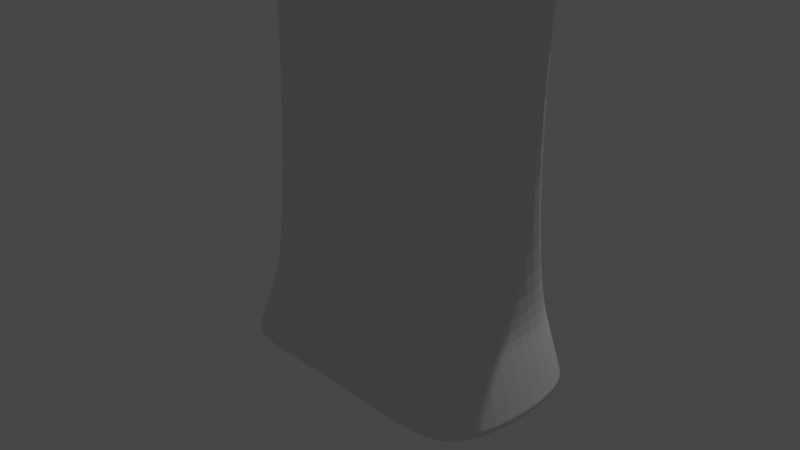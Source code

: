 # Source: ENRIQUE_JUAN_MANO.blend  (saved by Blender 2.93.21; exported with 4.5.12 LTS)
import bpy
from mathutils import Matrix  # noqa: F401  (used for matrix-valued properties, if any)

bpy.ops.wm.read_factory_settings(use_empty=True)
scene = bpy.context.scene
scene.name = 'Scene'

# ---- collections
col_collection = bpy.data.collections.new('Collection'); scene.collection.children.link(col_collection)

# ---- materials (node trees are filled in below, after node groups)
mat_material = bpy.data.materials.new('Material')
mat_material.alpha_threshold = 0.0
mat_material.use_transparent_shadow = False
mat_material.line_color = (0.0, 0.0, 0.0, 1.0)

# ---- material node trees
mat_material.use_nodes = True; mat_material.node_tree.nodes.clear()
_N = mat_material.node_tree.nodes; _L = mat_material.node_tree.links
n0 = _N.new('ShaderNodeOutputMaterial'); n0.name = 'Material Output'; n0.location = (300, 300)
n1 = _N.new('ShaderNodeBsdfPrincipled'); n1.name = 'Principled BSDF'; n1.location = (10, 300)
n1.distribution = 'GGX'
n1.subsurface_method = 'BURLEY'
n1.inputs[2].default_value = 0.4
n1.inputs[3].default_value = 1.45
n1.inputs[27].default_value = (0.0, 0.0, 0.0, 1.0)
n1.inputs[28].default_value = 1.0
_L.new(n1.outputs[0], n0.inputs[0])
n0.is_active_output = True

# ---- world
world_world = bpy.data.worlds.new('World'); scene.world = world_world
world_world.use_nodes = True; world_world.node_tree.nodes.clear()
_N = world_world.node_tree.nodes; _L = world_world.node_tree.links
n0 = _N.new('ShaderNodeOutputWorld'); n0.name = 'World Output'; n0.location = (300, 300)
n1 = _N.new('ShaderNodeBackground'); n1.name = 'Background'; n1.location = (10, 300)
n1.inputs[0].default_value = (0.05088, 0.05088, 0.05088, 1.0)
_L.new(n1.outputs[0], n0.inputs[0])
n0.is_active_output = True
world_world.color = (0.05088, 0.05088, 0.05088)
world_world.use_sun_shadow = False
world_world.sun_shadow_jitter_overblur = 0.0

# ---- cameras
cam_camera = bpy.data.cameras.new('Camera')
cam_camera.clip_end = 100.0
cam_camera.ortho_scale = 7.314

# ---- lights
light_light = bpy.data.lights.new('Light', 'POINT')
light_light.transmission_factor = 0.0
light_light.energy = 1000.0
light_light.shadow_soft_size = 0.1
light_light.shadow_maximum_resolution = 0.006
light_light.use_absolute_resolution = True

# ---- meshes
me_cube = bpy.data.meshes.new('Cube')
me_cube.from_pydata([(1.076, 0.7398, 6.818), (1.0, 1.0, -1.0), (1.076, -0.3822, 6.7), (1.0, -1.0, -1.0), (-1.496, 0.4527, 6.292), (-1.0, 1.0, -1.0), (-1.376, -0.7183, 6.508), (-1.0, -1.0, -1.0), (0.7751, 0.8053, 0.0), (-0.7029, -0.8053, 0.008685), (0.7751, -0.8053, 0.0), (-0.7029, 0.8053, 0.008685), (-0.5794, -0.8053, 3.382), (0.8351, 0.6435, 3.523), (0.8335, -0.905, 3.512), (-0.5794, 0.6325, 3.393), (-1.308, -0.8608, 5.131), (1.245, 0.9655, 5.552), (1.279, -0.4513, 5.388), (-1.338, 1.12, 5.112), (1.979, 0.9473, 5.222), (1.946, -1.102, 5.012), (-1.154, 0.9336, 4.237), (-1.16, -1.427, 4.28), (-1.367, -0.734, 6.076), (1.252, 1.09, 6.221), (1.279, -0.6628, 6.178), (-1.397, 0.8538, 5.818), (1.558, 0.7706, 6.129), (1.55, -0.4234, 5.964), (2.108, 0.8668, 5.65), (2.099, -0.4817, 5.482), (1.75, 0.6763, 6.556), (1.742, -0.425, 6.411), (2.299, 0.7724, 6.077), (2.291, -0.4088, 5.926), (2.405, 0.4633, 7.31), (2.398, -0.4608, 7.178), (2.899, 0.5166, 7.038), (2.892, -0.4519, 6.903), (0.0, 1.0, -1.0), (-0.4176, -0.2582, 6.975), (0.0, -1.0, -1.0), (-0.4164, 0.95, 7.279), (0.005077, 0.8053, 0.0), (0.005077, -0.8053, 0.0), (0.0351, 0.6383, 3.462), (0.0351, -0.8053, 3.452), (-0.01414, 1.046, 5.331), (0.01582, -0.221, 5.353), (0.4924, -0.3185, 4.695), (0.4924, 0.9176, 4.683), (-0.0331, 0.98, 6.201), (-0.001911, -0.581, 6.264), (0.5, -1.0, -1.0), (0.2577, 0.9022, 6.958), (0.4077, 0.8053, 0.0), (0.4528, 0.6409, 3.493), (0.6662, 1.045, 5.441), (1.334, 0.9268, 4.905), (0.6084, 1.055, 6.341), (0.5, 1.0, -1.0), (0.2653, -0.3366, 6.782), (0.4077, -0.8053, 0.0), (0.4518, -0.8683, 3.482), (0.7113, -0.3713, 5.463), (1.347, -0.5801, 4.902), (0.6364, -0.6829, 6.358), (-0.5, 1.0, -1.0), (-0.8684, -0.5562, 6.77), (-0.3976, -0.8053, 0.0), (-0.3826, -0.8053, 3.421), (-0.6645, -0.3787, 5.242), (-0.3524, -0.4283, 4.487), (-0.6445, -0.6575, 6.17), (-0.5, -1.0, -1.0), (-0.9861, 0.8038, 6.627), (-0.3976, 0.8053, 0.0), (-0.3826, 0.6358, 3.432), (-0.6945, 1.047, 5.222), (-0.3495, 0.9083, 4.46), (-0.6743, 0.9592, 5.934), (1.166, 0.7398, 7.665), (1.166, -0.482, 7.665), (0.4991, 0.7398, 7.808), (0.4991, -0.482, 7.808), (1.161, 0.7398, 8.515), (1.161, -0.5475, 8.515), (0.5594, 0.7398, 8.659), (0.5594, -0.5475, 8.659), (1.131, 0.6515, 10.02), (1.131, -0.4591, 10.02), (0.5302, 0.6515, 10.16), (0.5302, -0.4591, 10.16), (0.2759, -0.5088, 8.396), (-0.277, -0.5088, 8.378), (-0.277, 0.8905, 8.378), (0.2759, 0.8905, 8.396), (0.2447, -0.3283, 9.456), (-0.3246, -0.3283, 9.444), (-0.3246, 0.959, 9.444), (0.2447, 0.959, 9.456), (0.1592, -0.1887, 10.53), (-0.392, -0.1887, 10.51), (-0.392, 0.8195, 10.51), (0.1592, 0.8195, 10.53), (-1.071, 0.7785, 7.69), (-0.5669, 0.7785, 8.035), (-0.5669, -0.5088, 8.035), (-1.071, -0.5088, 7.69), (-1.326, 0.7785, 8.536), (-0.6669, 0.7785, 8.881), (-0.6669, -0.5088, 8.881), (-1.326, -0.5088, 8.536), (-1.702, 0.7039, 9.689), (-1.119, 0.7039, 10.03), (-1.119, -0.4342, 10.03), (-1.702, -0.4342, 9.689), (-1.191, -0.4121, 7.59), (-1.644, -0.4773, 7.052), (-1.766, 0.527, 6.8), (-1.313, 0.5922, 7.338), (-1.495, -0.3743, 8.044), (-2.0, -0.4391, 7.509), (-2.0, 0.6036, 7.432), (-1.495, 0.6684, 7.967), (-1.983, -0.1402, 8.703), (-2.347, -0.2061, 8.159), (-2.347, 0.5623, 8.102), (-1.983, 0.6281, 8.646), (0.8875, 0.9027, -0.5), (0.8875, -0.9027, -0.5), (-0.8514, 0.9027, -0.4957), (-0.8514, -0.9027, -0.4957), (0.002539, -0.9027, -0.5), (0.002539, 0.9027, -0.5), (0.4539, -0.9027, -0.5), (0.4539, 0.9027, -0.5), (-0.4488, 0.9027, -0.5), (-0.4488, -0.9027, -0.5), (0.9438, 0.9513, -0.75), (0.9438, -0.9513, -0.75), (-0.9257, 0.9513, -0.7478), (0.001269, -0.9513, -0.75), (0.001269, 0.9513, -0.75), (0.4769, -0.9513, -0.75), (0.4769, 0.9513, -0.75), (-0.4744, 0.9513, -0.75), (-0.4744, -0.9513, -0.75), (-0.9257, -0.9513, -0.7478), (0.9719, 0.9757, -0.875), (0.9719, -0.9757, -0.875), (-0.9629, 0.9757, -0.8739), (0.0006346, -0.9757, -0.875), (0.0006346, 0.9757, -0.875), (0.4885, -0.9757, -0.875), (0.4885, 0.9757, -0.875), (-0.4872, 0.9757, -0.875), (-0.4872, -0.9757, -0.875), (-0.9629, -0.9757, -0.8739)], [], [(4, 6, 119, 120), (74, 69, 6, 24), (24, 6, 4, 27), (61, 1, 3, 54), (25, 0, 2, 26), (60, 55, 0, 25), (137, 56, 8, 130), (130, 8, 10, 131), (133, 9, 11, 132), (139, 70, 9, 133), (56, 57, 13, 8), (8, 13, 14, 10), (9, 12, 15, 11), (70, 71, 12, 9), (59, 58, 17, 20), (21, 20, 30, 31), (23, 16, 19, 22), (73, 72, 16, 23), (71, 73, 23, 12), (12, 23, 22, 15), (13, 20, 21, 14), (57, 59, 20, 13), (58, 60, 25, 17), (17, 25, 26, 18), (16, 24, 27, 19), (72, 74, 24, 16), (30, 28, 32, 34), (20, 17, 28, 30), (18, 21, 31, 29), (17, 18, 29, 28), (33, 35, 39, 37), (29, 31, 35, 33), (28, 29, 33, 32), (31, 30, 34, 35), (38, 36, 37, 39), (32, 33, 37, 36), (35, 34, 38, 39), (34, 32, 36, 38), (65, 67, 53, 49), (79, 81, 52, 48), (78, 80, 51, 46), (64, 66, 50, 47), (66, 65, 49, 50), (80, 79, 48, 51), (63, 64, 47, 45), (77, 78, 46, 44), (136, 63, 45, 134), (138, 77, 44, 135), (81, 76, 43, 52), (68, 40, 42, 75), (67, 62, 41, 53), (62, 55, 97, 94), (0, 55, 84, 82), (26, 2, 62, 67), (131, 10, 63, 136), (10, 14, 64, 63), (21, 18, 65, 66), (14, 21, 66, 64), (18, 26, 67, 65), (48, 52, 60, 58), (46, 51, 59, 57), (51, 48, 58, 59), (44, 46, 57, 56), (135, 44, 56, 137), (52, 43, 55, 60), (40, 61, 54, 42), (5, 68, 75, 7), (27, 4, 76, 81), (132, 11, 77, 138), (11, 15, 78, 77), (22, 19, 79, 80), (15, 22, 80, 78), (19, 27, 81, 79), (49, 53, 74, 72), (47, 50, 73, 71), (50, 49, 72, 73), (45, 47, 71, 70), (134, 45, 70, 139), (53, 41, 69, 74), (41, 43, 107, 108), (85, 83, 87, 89), (55, 62, 85, 84), (62, 2, 83, 85), (2, 0, 82, 83), (88, 89, 93, 92), (83, 82, 86, 87), (84, 85, 89, 88), (82, 84, 88, 86), (90, 92, 93, 91), (86, 88, 92, 90), (89, 87, 91, 93), (87, 86, 90, 91), (97, 96, 100, 101), (55, 43, 96, 97), (43, 41, 95, 96), (41, 62, 94, 95), (98, 101, 105, 102), (95, 94, 98, 99), (94, 97, 101, 98), (96, 95, 99, 100), (105, 104, 103, 102), (100, 99, 103, 104), (101, 100, 104, 105), (99, 98, 102, 103), (106, 109, 113, 110), (43, 76, 106, 107), (76, 69, 109, 106), (69, 41, 108, 109), (113, 112, 116, 117), (108, 107, 111, 112), (109, 108, 112, 113), (107, 106, 110, 111), (115, 114, 117, 116), (111, 110, 114, 115), (110, 113, 117, 114), (112, 111, 115, 116), (118, 121, 125, 122), (69, 76, 121, 118), (76, 4, 120, 121), (6, 69, 118, 119), (125, 124, 128, 129), (120, 119, 123, 124), (121, 120, 124, 125), (119, 118, 122, 123), (129, 128, 127, 126), (123, 122, 126, 127), (122, 125, 129, 126), (124, 123, 127, 128), (143, 134, 139, 148), (142, 132, 138, 147), (144, 135, 137, 146), (141, 131, 136, 145), (147, 138, 135, 144), (145, 136, 134, 143), (148, 139, 133, 149), (149, 133, 132, 142), (140, 130, 131, 141), (146, 137, 130, 140), (156, 146, 140, 150), (150, 140, 141, 151), (159, 149, 142, 152), (158, 148, 149, 159), (155, 145, 143, 153), (157, 147, 144, 154), (151, 141, 145, 155), (154, 144, 146, 156), (152, 142, 147, 157), (153, 143, 148, 158), (42, 153, 158, 75), (5, 152, 157, 68), (40, 154, 156, 61), (3, 151, 155, 54), (68, 157, 154, 40), (54, 155, 153, 42), (75, 158, 159, 7), (7, 159, 152, 5), (1, 150, 151, 3), (61, 156, 150, 1)])
_uv = me_cube.uv_layers.new(name='UVMap')
_uv.uv.foreach_set('vector', [0.625, 0.25, 0.625, 0.0, 0.625, 0.0, 0.625, 0.25, 0.6094, 0.9375, 0.625, 0.9375, 0.625, 1.0, 0.6094, 1.0, 0.6094, 0.0, 0.625, 0.0, 0.625, 0.25, 0.6094, 0.25, 0.3125, 0.5, 0.375, 0.5, 0.375, 0.75, 0.3125, 0.75, 0.6094, 0.5, 0.625, 0.5, 0.625, 0.75, 0.6094, 0.75, 0.6094, 0.4375, 0.625, 0.4375, 0.625, 0.5, 0.6094, 0.5, 0.4375, 0.4375, 0.5, 0.4375, 0.5, 0.5, 0.4375, 0.5, 0.4375, 0.5, 0.5, 0.5, 0.5, 0.75, 0.4375, 0.75, 0.4375, 0.0, 0.5, 0.0, 0.5, 0.25, 0.4375, 0.25, 0.4375, 0.9375, 0.5, 0.9375, 0.5, 1.0, 0.4375, 1.0, 0.5, 0.4375, 0.5625, 0.4375, 0.5625, 0.5, 0.5, 0.5, 0.5, 0.5, 0.5625, 0.5, 0.5625, 0.75, 0.5, 0.75, 0.5, 0.0, 0.5625, 0.0, 0.5625, 0.25, 0.5, 0.25, 0.5, 0.9375, 0.5625, 0.9375, 0.5625, 1.0, 0.5, 1.0, 0.5781, 0.4375, 0.5937, 0.4375, 0.5937, 0.5, 0.5781, 0.5, 0.5781, 0.75, 0.5781, 0.5, 0.5781, 0.5, 0.5781, 0.75, 0.5781, 0.0, 0.5938, 0.0, 0.5938, 0.25, 0.5781, 0.25, 0.5781, 0.9375, 0.5938, 0.9375, 0.5938, 1.0, 0.5781, 1.0, 0.5625, 0.9375, 0.5781, 0.9375, 0.5781, 1.0, 0.5625, 1.0, 0.5625, 0.0, 0.5781, 0.0, 0.5781, 0.25, 0.5625, 0.25, 0.5625, 0.5, 0.5781, 0.5, 0.5781, 0.75, 0.5625, 0.75, 0.5625, 0.4375, 0.5781, 0.4375, 0.5781, 0.5, 0.5625, 0.5, 0.5937, 0.4375, 0.6094, 0.4375, 0.6094, 0.5, 0.5937, 0.5, 0.5937, 0.5, 0.6094, 0.5, 0.6094, 0.75, 0.5938, 0.75, 0.5938, 0.0, 0.6094, 0.0, 0.6094, 0.25, 0.5938, 0.25, 0.5938, 0.9375, 0.6094, 0.9375, 0.6094, 1.0, 0.5938, 1.0, 0.5781, 0.5, 0.5937, 0.5, 0.5937, 0.5, 0.5781, 0.5, 0.5781, 0.5, 0.5937, 0.5, 0.5937, 0.5, 0.5781, 0.5, 0.5938, 0.75, 0.5781, 0.75, 0.5781, 0.75, 0.5938, 0.75, 0.5937, 0.5, 0.5938, 0.75, 0.5938, 0.75, 0.5937, 0.5, 0.5938, 0.75, 0.5781, 0.75, 0.5781, 0.75, 0.5938, 0.75, 0.5938, 0.75, 0.5781, 0.75, 0.5781, 0.75, 0.5938, 0.75, 0.5937, 0.5, 0.5938, 0.75, 0.5938, 0.75, 0.5937, 0.5, 0.5781, 0.75, 0.5781, 0.5, 0.5781, 0.5, 0.5781, 0.75, 0.5781, 0.5, 0.5937, 0.5, 0.5938, 0.75, 0.5781, 0.75, 0.5937, 0.5, 0.5938, 0.75, 0.5938, 0.75, 0.5937, 0.5, 0.5781, 0.75, 0.5781, 0.5, 0.5781, 0.5, 0.5781, 0.75, 0.5781, 0.5, 0.5937, 0.5, 0.5937, 0.5, 0.5781, 0.5, 0.5937, 0.8125, 0.6094, 0.8125, 0.6094, 0.875, 0.5938, 0.875, 0.5938, 0.3125, 0.6094, 0.3125, 0.6094, 0.375, 0.5937, 0.375, 0.5625, 0.3125, 0.5781, 0.3125, 0.5781, 0.375, 0.5625, 0.375, 0.5625, 0.8125, 0.5781, 0.8125, 0.5781, 0.875, 0.5625, 0.875, 0.5781, 0.8125, 0.5937, 0.8125, 0.5938, 0.875, 0.5781, 0.875, 0.5781, 0.3125, 0.5938, 0.3125, 0.5937, 0.375, 0.5781, 0.375, 0.5, 0.8125, 0.5625, 0.8125, 0.5625, 0.875, 0.5, 0.875, 0.5, 0.3125, 0.5625, 0.3125, 0.5625, 0.375, 0.5, 0.375, 0.4375, 0.8125, 0.5, 0.8125, 0.5, 0.875, 0.4375, 0.875, 0.4375, 0.3125, 0.5, 0.3125, 0.5, 0.375, 0.4375, 0.375, 0.6094, 0.3125, 0.625, 0.3125, 0.625, 0.375, 0.6094, 0.375, 0.1875, 0.5, 0.25, 0.5, 0.25, 0.75, 0.1875, 0.75, 0.6094, 0.8125, 0.625, 0.8125, 0.625, 0.875, 0.6094, 0.875, 0.6875, 0.75, 0.6875, 0.5, 0.6875, 0.5, 0.6875, 0.75, 0.625, 0.5, 0.625, 0.4375, 0.625, 0.4375, 0.625, 0.5, 0.6094, 0.75, 0.625, 0.75, 0.625, 0.8125, 0.6094, 0.8125, 0.4375, 0.75, 0.5, 0.75, 0.5, 0.8125, 0.4375, 0.8125, 0.5, 0.75, 0.5625, 0.75, 0.5625, 0.8125, 0.5, 0.8125, 0.5781, 0.75, 0.5938, 0.75, 0.5937, 0.8125, 0.5781, 0.8125, 0.5625, 0.75, 0.5781, 0.75, 0.5781, 0.8125, 0.5625, 0.8125, 0.5938, 0.75, 0.6094, 0.75, 0.6094, 0.8125, 0.5937, 0.8125, 0.5937, 0.375, 0.6094, 0.375, 0.6094, 0.4375, 0.5937, 0.4375, 0.5625, 0.375, 0.5781, 0.375, 0.5781, 0.4375, 0.5625, 0.4375, 0.5781, 0.375, 0.5937, 0.375, 0.5937, 0.4375, 0.5781, 0.4375, 0.5, 0.375, 0.5625, 0.375, 0.5625, 0.4375, 0.5, 0.4375, 0.4375, 0.375, 0.5, 0.375, 0.5, 0.4375, 0.4375, 0.4375, 0.6094, 0.375, 0.625, 0.375, 0.625, 0.4375, 0.6094, 0.4375, 0.25, 0.5, 0.3125, 0.5, 0.3125, 0.75, 0.25, 0.75, 0.125, 0.5, 0.1875, 0.5, 0.1875, 0.75, 0.125, 0.75, 0.6094, 0.25, 0.625, 0.25, 0.625, 0.3125, 0.6094, 0.3125, 0.4375, 0.25, 0.5, 0.25, 0.5, 0.3125, 0.4375, 0.3125, 0.5, 0.25, 0.5625, 0.25, 0.5625, 0.3125, 0.5, 0.3125, 0.5781, 0.25, 0.5938, 0.25, 0.5938, 0.3125, 0.5781, 0.3125, 0.5625, 0.25, 0.5781, 0.25, 0.5781, 0.3125, 0.5625, 0.3125, 0.5938, 0.25, 0.6094, 0.25, 0.6094, 0.3125, 0.5938, 0.3125, 0.5938, 0.875, 0.6094, 0.875, 0.6094, 0.9375, 0.5938, 0.9375, 0.5625, 0.875, 0.5781, 0.875, 0.5781, 0.9375, 0.5625, 0.9375, 0.5781, 0.875, 0.5938, 0.875, 0.5938, 0.9375, 0.5781, 0.9375, 0.5, 0.875, 0.5625, 0.875, 0.5625, 0.9375, 0.5, 0.9375, 0.4375, 0.875, 0.5, 0.875, 0.5, 0.9375, 0.4375, 0.9375, 0.6094, 0.875, 0.625, 0.875, 0.625, 0.9375, 0.6094, 0.9375, 0.75, 0.75, 0.75, 0.5, 0.75, 0.5, 0.75, 0.75, 0.625, 0.8125, 0.625, 0.75, 0.625, 0.75, 0.625, 0.8125, 0.6875, 0.5, 0.6875, 0.75, 0.6875, 0.75, 0.6875, 0.5, 0.625, 0.8125, 0.625, 0.75, 0.625, 0.75, 0.625, 0.8125, 0.625, 0.75, 0.625, 0.5, 0.625, 0.5, 0.625, 0.75, 0.6875, 0.5, 0.6875, 0.75, 0.6875, 0.75, 0.6875, 0.5, 0.625, 0.75, 0.625, 0.5, 0.625, 0.5, 0.625, 0.75, 0.6875, 0.5, 0.6875, 0.75, 0.6875, 0.75, 0.6875, 0.5, 0.625, 0.5, 0.625, 0.4375, 0.625, 0.4375, 0.625, 0.5, 0.625, 0.5, 0.6875, 0.5, 0.6875, 0.75, 0.625, 0.75, 0.625, 0.5, 0.625, 0.4375, 0.625, 0.4375, 0.625, 0.5, 0.625, 0.8125, 0.625, 0.75, 0.625, 0.75, 0.625, 0.8125, 0.625, 0.75, 0.625, 0.5, 0.625, 0.5, 0.625, 0.75, 0.625, 0.4375, 0.625, 0.375, 0.625, 0.375, 0.625, 0.4375, 0.625, 0.4375, 0.625, 0.375, 0.625, 0.375, 0.625, 0.4375, 0.75, 0.5, 0.75, 0.75, 0.75, 0.75, 0.75, 0.5, 0.625, 0.875, 0.625, 0.8125, 0.625, 0.8125, 0.625, 0.875, 0.6875, 0.75, 0.6875, 0.5, 0.6875, 0.5, 0.6875, 0.75, 0.625, 0.875, 0.625, 0.8125, 0.625, 0.8125, 0.625, 0.875, 0.6875, 0.75, 0.6875, 0.5, 0.6875, 0.5, 0.6875, 0.75, 0.75, 0.5, 0.75, 0.75, 0.75, 0.75, 0.75, 0.5, 0.6875, 0.5, 0.75, 0.5, 0.75, 0.75, 0.6875, 0.75, 0.75, 0.5, 0.75, 0.75, 0.75, 0.75, 0.75, 0.5, 0.625, 0.4375, 0.625, 0.375, 0.625, 0.375, 0.625, 0.4375, 0.625, 0.875, 0.625, 0.8125, 0.625, 0.8125, 0.625, 0.875, 0.8125, 0.5, 0.8125, 0.75, 0.8125, 0.75, 0.8125, 0.5, 0.625, 0.375, 0.625, 0.3125, 0.625, 0.3125, 0.625, 0.375, 0.8125, 0.5, 0.8125, 0.75, 0.8125, 0.75, 0.8125, 0.5, 0.625, 0.9375, 0.625, 0.875, 0.625, 0.875, 0.625, 0.9375, 0.625, 0.9375, 0.625, 0.875, 0.625, 0.875, 0.625, 0.9375, 0.75, 0.75, 0.75, 0.5, 0.75, 0.5, 0.75, 0.75, 0.625, 0.9375, 0.625, 0.875, 0.625, 0.875, 0.625, 0.9375, 0.625, 0.375, 0.625, 0.3125, 0.625, 0.3125, 0.625, 0.375, 0.75, 0.5, 0.8125, 0.5, 0.8125, 0.75, 0.75, 0.75, 0.625, 0.375, 0.625, 0.3125, 0.625, 0.3125, 0.625, 0.375, 0.8125, 0.5, 0.8125, 0.75, 0.8125, 0.75, 0.8125, 0.5, 0.75, 0.75, 0.75, 0.5, 0.75, 0.5, 0.75, 0.75, 0.8125, 0.75, 0.8125, 0.5, 0.8125, 0.5, 0.8125, 0.75, 0.8125, 0.75, 0.8125, 0.5, 0.8125, 0.5, 0.8125, 0.75, 0.625, 0.3125, 0.625, 0.25, 0.625, 0.25, 0.625, 0.3125, 0.625, 1.0, 0.625, 0.9375, 0.625, 0.9375, 0.625, 1.0, 0.625, 0.3125, 0.625, 0.25, 0.625, 0.25, 0.625, 0.3125, 0.625, 0.25, 0.625, 0.0, 0.625, 0.0, 0.625, 0.25, 0.625, 0.3125, 0.625, 0.25, 0.625, 0.25, 0.625, 0.3125, 0.625, 1.0, 0.625, 0.9375, 0.625, 0.9375, 0.625, 1.0, 0.8125, 0.5, 0.875, 0.5, 0.875, 0.75, 0.8125, 0.75, 0.625, 1.0, 0.625, 0.9375, 0.625, 0.9375, 0.625, 1.0, 0.8125, 0.75, 0.8125, 0.5, 0.8125, 0.5, 0.8125, 0.75, 0.625, 0.25, 0.625, 0.0, 0.625, 0.0, 0.625, 0.25, 0.4062, 0.875, 0.4375, 0.875, 0.4375, 0.9375, 0.4063, 0.9375, 0.4062, 0.25, 0.4375, 0.25, 0.4375, 0.3125, 0.4062, 0.3125, 0.4062, 0.375, 0.4375, 0.375, 0.4375, 0.4375, 0.4062, 0.4375, 0.4062, 0.75, 0.4375, 0.75, 0.4375, 0.8125, 0.4062, 0.8125, 0.4062, 0.3125, 0.4375, 0.3125, 0.4375, 0.375, 0.4062, 0.375, 0.4062, 0.8125, 0.4375, 0.8125, 0.4375, 0.875, 0.4062, 0.875, 0.4063, 0.9375, 0.4375, 0.9375, 0.4375, 1.0, 0.4062, 1.0, 0.4062, 0.0, 0.4375, 0.0, 0.4375, 0.25, 0.4062, 0.25, 0.4062, 0.5, 0.4375, 0.5, 0.4375, 0.75, 0.4062, 0.75, 0.4062, 0.4375, 0.4375, 0.4375, 0.4375, 0.5, 0.4062, 0.5, 0.3906, 0.4375, 0.4062, 0.4375, 0.4062, 0.5, 0.3906, 0.5, 0.3906, 0.5, 0.4062, 0.5, 0.4062, 0.75, 0.3906, 0.75, 0.3906, 0.0, 0.4062, 0.0, 0.4062, 0.25, 0.3906, 0.25, 0.3906, 0.9375, 0.4063, 0.9375, 0.4062, 1.0, 0.3906, 1.0, 0.3906, 0.8125, 0.4062, 0.8125, 0.4062, 0.875, 0.3906, 0.875, 0.3906, 0.3125, 0.4062, 0.3125, 0.4062, 0.375, 0.3906, 0.375, 0.3906, 0.75, 0.4062, 0.75, 0.4062, 0.8125, 0.3906, 0.8125, 0.3906, 0.375, 0.4062, 0.375, 0.4062, 0.4375, 0.3906, 0.4375, 0.3906, 0.25, 0.4062, 0.25, 0.4062, 0.3125, 0.3906, 0.3125, 0.3906, 0.875, 0.4062, 0.875, 0.4063, 0.9375, 0.3906, 0.9375, 0.375, 0.875, 0.3906, 0.875, 0.3906, 0.9375, 0.375, 0.9375, 0.375, 0.25, 0.3906, 0.25, 0.3906, 0.3125, 0.375, 0.3125, 0.375, 0.375, 0.3906, 0.375, 0.3906, 0.4375, 0.375, 0.4375, 0.375, 0.75, 0.3906, 0.75, 0.3906, 0.8125, 0.375, 0.8125, 0.375, 0.3125, 0.3906, 0.3125, 0.3906, 0.375, 0.375, 0.375, 0.375, 0.8125, 0.3906, 0.8125, 0.3906, 0.875, 0.375, 0.875, 0.375, 0.9375, 0.3906, 0.9375, 0.3906, 1.0, 0.375, 1.0, 0.375, 0.0, 0.3906, 0.0, 0.3906, 0.25, 0.375, 0.25, 0.375, 0.5, 0.3906, 0.5, 0.3906, 0.75, 0.375, 0.75, 0.375, 0.4375, 0.3906, 0.4375, 0.3906, 0.5, 0.375, 0.5])
me_cube.materials.append(mat_material)
me_cube.use_remesh_preserve_volume = False
me_cube.use_remesh_preserve_attributes = False
me_cube.use_mirror_vertex_groups = False
me_cube.update()

# ---- objects
ob_cube = bpy.data.objects.new('Cube', me_cube)
ob_light = bpy.data.objects.new('Light', light_light)
ob_camera = bpy.data.objects.new('Camera', cam_camera)
ob_empty = bpy.data.objects.new('Empty', None)

# ---- transforms, parenting, visibility, modifiers, constraints
ob_cube.location = (0.08774, 0.0, -0.3217)
ob_cube.scale = (1.74, 1.0, 1.28)
ob_cube.lock_rotations_4d = False
ob_cube.empty_display_type = 'ARROWS'
ob_cube.lineart.crease_threshold = 0.0
_m = ob_cube.modifiers.new('Subdivision', 'SUBSURF')
_m.levels = 3
_m.render_levels = 3
ob_light.location = (0.7499, 2.792, 7.279)
ob_light.rotation_euler = (0.6503, 0.05522, 1.866)
ob_light.lock_rotations_4d = False
ob_light.empty_display_type = 'ARROWS'
ob_light.color = (0.0, 0.0, 0.0, 0.0)
ob_light.lineart.crease_threshold = 0.0
ob_camera.location = (7.359, -6.926, 4.958)
ob_camera.rotation_euler = (1.109, 0.0, 0.8149)
ob_camera.lock_rotations_4d = False
ob_camera.empty_display_type = 'ARROWS'
ob_camera.color = (0.0, 0.0, 0.0, 0.0)
ob_camera.display_type = 'WIRE'
ob_camera.lineart.crease_threshold = 0.0
ob_empty.location = (-3.326, 0.2013, 1.375)
ob_empty.rotation_euler = (1.571, 0.0, 0.0)
ob_empty.empty_display_type = 'IMAGE'
ob_empty.empty_display_size = 15.56
ob_empty.empty_image_offset = (-0.1606, -0.1606)

# ---- collection membership
col_collection.objects.link(ob_cube)
col_collection.objects.link(ob_light)
col_collection.objects.link(ob_camera)
col_collection.objects.link(ob_empty)

# ---- scene / render settings (as saved in the file)
scene.camera = ob_camera
scene.frame_start = 1; scene.frame_end = 250; scene.frame_set(1)
scene.render.engine = 'BLENDER_EEVEE_NEXT'
scene.cycles.use_denoising = False
scene.cycles.samples = 128
scene.cycles.sampling_pattern = 'TABULATED_SOBOL'
scene.cycles.use_adaptive_sampling = False
scene.cycles.use_light_tree = False
scene.view_settings.view_transform = 'Filmic'
bpy.context.view_layer.update()
